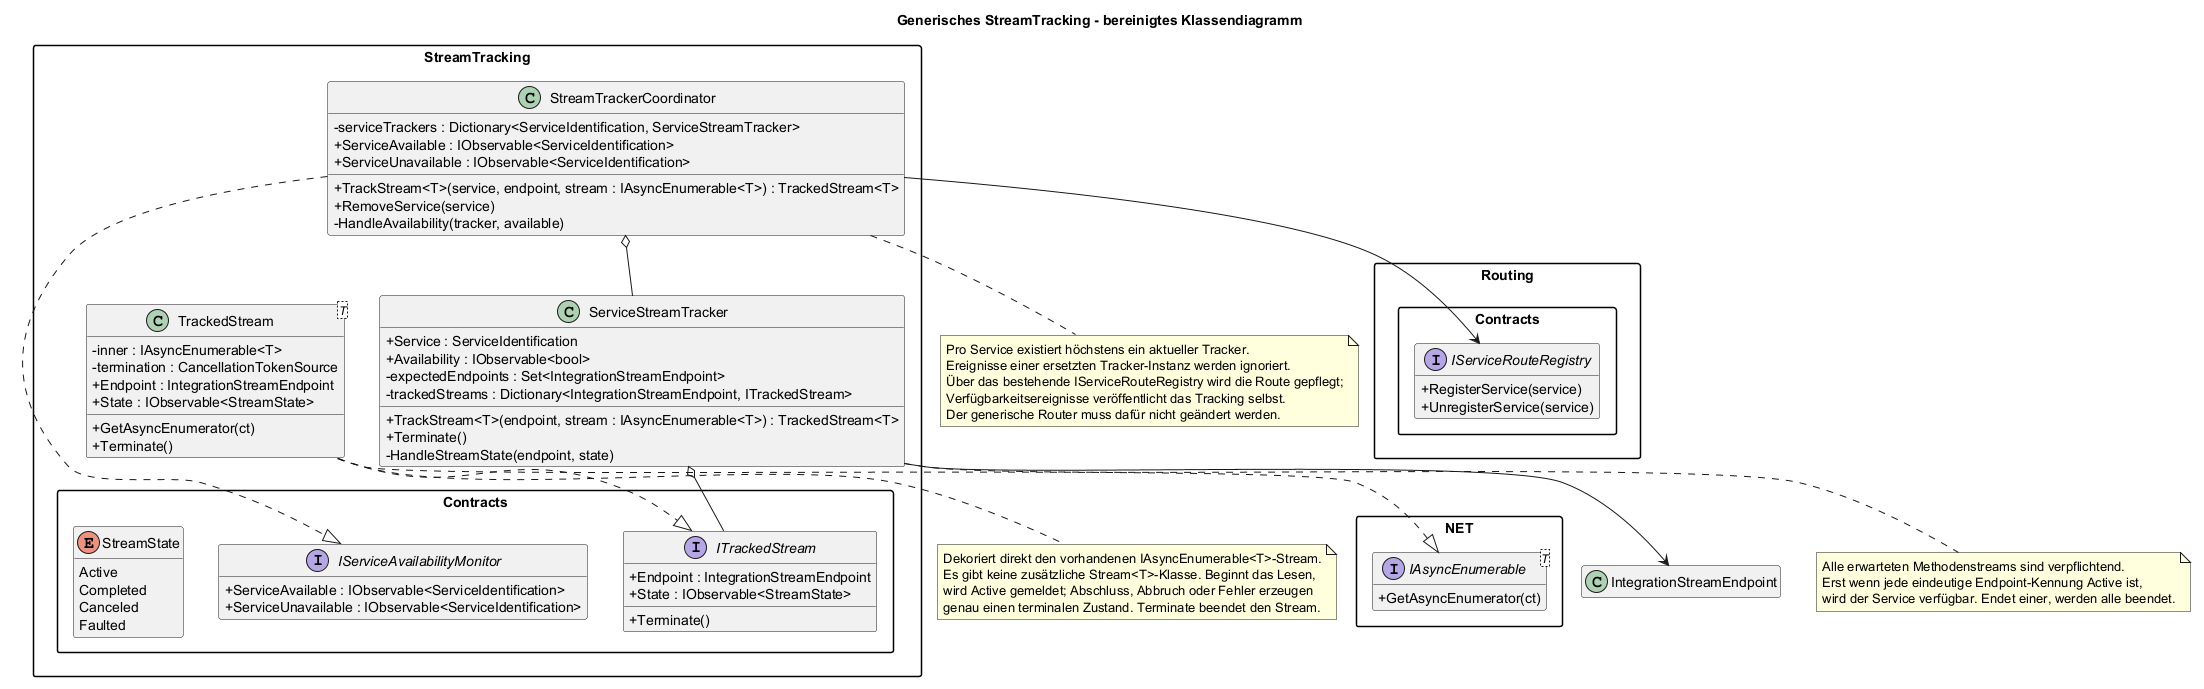

The diagram above was rendered by PlantUML. Its source (embedded in the PNG):
@startuml
title Generisches StreamTracking - bereinigtes Klassendiagramm

top to bottom direction
skinparam packageStyle rectangle
skinparam classAttributeIconSize 0
hide empty members

package "StreamTracking.Contracts" {
  interface ITrackedStream {
    +Endpoint : IntegrationStreamEndpoint
    +State : IObservable<StreamState>
    +Terminate()
  }

  interface IServiceAvailabilityMonitor {
    +ServiceAvailable : IObservable<ServiceIdentification>
    +ServiceUnavailable : IObservable<ServiceIdentification>
  }

  enum StreamState {
    Active
    Completed
    Canceled
    Faulted
  }

}

package ".NET" {
  interface "IAsyncEnumerable<T>" as AsyncEnumerableT {
    +GetAsyncEnumerator(ct)
  }
}

package "StreamTracking" {
  class "TrackedStream<T>" as TrackedStreamT {
    -inner : IAsyncEnumerable<T>
    -termination : CancellationTokenSource
    +Endpoint : IntegrationStreamEndpoint
    +State : IObservable<StreamState>
    +GetAsyncEnumerator(ct)
    +Terminate()
  }

  class ServiceStreamTracker {
    +Service : ServiceIdentification
    +Availability : IObservable<bool>
    -expectedEndpoints : Set<IntegrationStreamEndpoint>
    -trackedStreams : Dictionary<IntegrationStreamEndpoint, ITrackedStream>
    +TrackStream<T>(endpoint, stream : IAsyncEnumerable<T>) : TrackedStream<T>
    +Terminate()
    -HandleStreamState(endpoint, state)
  }

  class StreamTrackerCoordinator {
    -serviceTrackers : Dictionary<ServiceIdentification, ServiceStreamTracker>
    +ServiceAvailable : IObservable<ServiceIdentification>
    +ServiceUnavailable : IObservable<ServiceIdentification>
    +TrackStream<T>(service, endpoint, stream : IAsyncEnumerable<T>) : TrackedStream<T>
    +RemoveService(service)
    -HandleAvailability(tracker, available)
  }
}

package "Routing.Contracts" {
  interface IServiceRouteRegistry {
    +RegisterService(service)
    +UnregisterService(service)
  }
}

TrackedStreamT ..|> ITrackedStream
TrackedStreamT ..|> AsyncEnumerableT
StreamTrackerCoordinator ..|> IServiceAvailabilityMonitor
ServiceStreamTracker o-- ITrackedStream
ServiceStreamTracker --> IntegrationStreamEndpoint
StreamTrackerCoordinator o-- ServiceStreamTracker
StreamTrackerCoordinator --> IServiceRouteRegistry

note bottom of TrackedStreamT
  Dekoriert direkt den vorhandenen IAsyncEnumerable<T>-Stream.
  Es gibt keine zusätzliche Stream<T>-Klasse. Beginnt das Lesen,
  wird Active gemeldet; Abschluss, Abbruch oder Fehler erzeugen
  genau einen terminalen Zustand. Terminate beendet den Stream.
end note

note bottom of ServiceStreamTracker
  Alle erwarteten Methodenstreams sind verpflichtend.
  Erst wenn jede eindeutige Endpoint-Kennung Active ist,
  wird der Service verfügbar. Endet einer, werden alle beendet.
end note

note bottom of StreamTrackerCoordinator
  Pro Service existiert höchstens ein aktueller Tracker.
  Ereignisse einer ersetzten Tracker-Instanz werden ignoriert.
  Über das bestehende IServiceRouteRegistry wird die Route gepflegt;
  Verfügbarkeitsereignisse veröffentlicht das Tracking selbst.
  Der generische Router muss dafür nicht geändert werden.
end note
@enduml